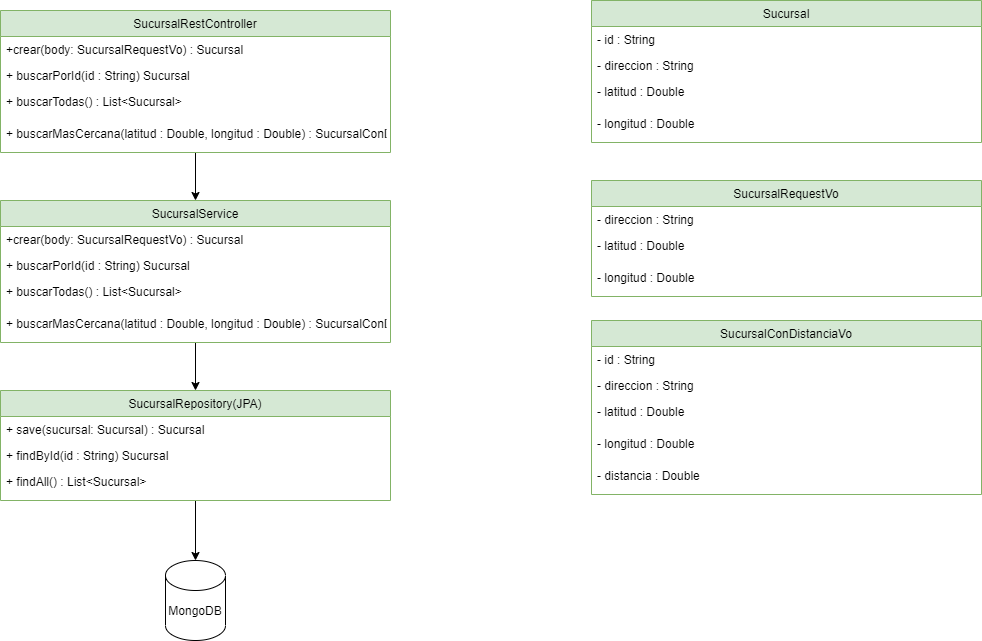

The diagram above was exported from draw.io. Its source (the exported page's mxGraphModel, read from the mxfile embedded in the PNG):
<mxGraphModel dx="2893" dy="1700" grid="1" gridSize="10" guides="1" tooltips="1" connect="1" arrows="1" fold="1" page="1" pageScale="1" pageWidth="827" pageHeight="1169" math="0" shadow="0">
  <root>
    <mxCell id="WIyWlLk6GJQsqaUBKTNV-0" />
    <mxCell id="WIyWlLk6GJQsqaUBKTNV-1" parent="WIyWlLk6GJQsqaUBKTNV-0" />
    <mxCell id="9Os3mwrZO6V7nUrUkwhF-21" style="edgeStyle=orthogonalEdgeStyle;rounded=0;orthogonalLoop=1;jettySize=auto;html=1;" edge="1" parent="WIyWlLk6GJQsqaUBKTNV-1" source="9Os3mwrZO6V7nUrUkwhF-0" target="9Os3mwrZO6V7nUrUkwhF-5">
      <mxGeometry relative="1" as="geometry" />
    </mxCell>
    <mxCell id="9Os3mwrZO6V7nUrUkwhF-0" value="SucursalRestController" style="swimlane;fontStyle=0;childLayout=stackLayout;horizontal=1;startSize=26;fillColor=#d5e8d4;horizontalStack=0;resizeParent=1;resizeParentMax=0;resizeLast=0;collapsible=1;marginBottom=0;strokeColor=#82b366;" vertex="1" parent="WIyWlLk6GJQsqaUBKTNV-1">
      <mxGeometry x="219" y="170" width="390" height="142" as="geometry" />
    </mxCell>
    <mxCell id="9Os3mwrZO6V7nUrUkwhF-1" value="+crear(body: SucursalRequestVo) : Sucursal" style="text;strokeColor=none;fillColor=none;align=left;verticalAlign=top;spacingLeft=4;spacingRight=4;overflow=hidden;rotatable=0;points=[[0,0.5],[1,0.5]];portConstraint=eastwest;" vertex="1" parent="9Os3mwrZO6V7nUrUkwhF-0">
      <mxGeometry y="26" width="390" height="26" as="geometry" />
    </mxCell>
    <mxCell id="9Os3mwrZO6V7nUrUkwhF-2" value="+ buscarPorId(id : String) Sucursal" style="text;strokeColor=none;fillColor=none;align=left;verticalAlign=top;spacingLeft=4;spacingRight=4;overflow=hidden;rotatable=0;points=[[0,0.5],[1,0.5]];portConstraint=eastwest;" vertex="1" parent="9Os3mwrZO6V7nUrUkwhF-0">
      <mxGeometry y="52" width="390" height="26" as="geometry" />
    </mxCell>
    <mxCell id="9Os3mwrZO6V7nUrUkwhF-3" value="+ buscarTodas() : List&lt;Sucursal&gt;" style="text;strokeColor=none;fillColor=none;align=left;verticalAlign=top;spacingLeft=4;spacingRight=4;overflow=hidden;rotatable=0;points=[[0,0.5],[1,0.5]];portConstraint=eastwest;" vertex="1" parent="9Os3mwrZO6V7nUrUkwhF-0">
      <mxGeometry y="78" width="390" height="32" as="geometry" />
    </mxCell>
    <mxCell id="9Os3mwrZO6V7nUrUkwhF-4" value="+ buscarMasCercana(latitud : Double, longitud : Double) : SucursalConDistanciaVO" style="text;strokeColor=none;fillColor=none;align=left;verticalAlign=top;spacingLeft=4;spacingRight=4;overflow=hidden;rotatable=0;points=[[0,0.5],[1,0.5]];portConstraint=eastwest;" vertex="1" parent="9Os3mwrZO6V7nUrUkwhF-0">
      <mxGeometry y="110" width="390" height="32" as="geometry" />
    </mxCell>
    <mxCell id="9Os3mwrZO6V7nUrUkwhF-17" style="edgeStyle=orthogonalEdgeStyle;rounded=0;orthogonalLoop=1;jettySize=auto;html=1;" edge="1" parent="WIyWlLk6GJQsqaUBKTNV-1" source="9Os3mwrZO6V7nUrUkwhF-5" target="9Os3mwrZO6V7nUrUkwhF-12">
      <mxGeometry relative="1" as="geometry" />
    </mxCell>
    <mxCell id="9Os3mwrZO6V7nUrUkwhF-5" value="SucursalService" style="swimlane;fontStyle=0;childLayout=stackLayout;horizontal=1;startSize=26;fillColor=#d5e8d4;horizontalStack=0;resizeParent=1;resizeParentMax=0;resizeLast=0;collapsible=1;marginBottom=0;strokeColor=#82b366;" vertex="1" parent="WIyWlLk6GJQsqaUBKTNV-1">
      <mxGeometry x="219" y="360" width="390" height="142" as="geometry" />
    </mxCell>
    <mxCell id="9Os3mwrZO6V7nUrUkwhF-6" value="+crear(body: SucursalRequestVo) : Sucursal" style="text;strokeColor=none;fillColor=none;align=left;verticalAlign=top;spacingLeft=4;spacingRight=4;overflow=hidden;rotatable=0;points=[[0,0.5],[1,0.5]];portConstraint=eastwest;" vertex="1" parent="9Os3mwrZO6V7nUrUkwhF-5">
      <mxGeometry y="26" width="390" height="26" as="geometry" />
    </mxCell>
    <mxCell id="9Os3mwrZO6V7nUrUkwhF-7" value="+ buscarPorId(id : String) Sucursal" style="text;strokeColor=none;fillColor=none;align=left;verticalAlign=top;spacingLeft=4;spacingRight=4;overflow=hidden;rotatable=0;points=[[0,0.5],[1,0.5]];portConstraint=eastwest;" vertex="1" parent="9Os3mwrZO6V7nUrUkwhF-5">
      <mxGeometry y="52" width="390" height="26" as="geometry" />
    </mxCell>
    <mxCell id="9Os3mwrZO6V7nUrUkwhF-8" value="+ buscarTodas() : List&lt;Sucursal&gt;" style="text;strokeColor=none;fillColor=none;align=left;verticalAlign=top;spacingLeft=4;spacingRight=4;overflow=hidden;rotatable=0;points=[[0,0.5],[1,0.5]];portConstraint=eastwest;" vertex="1" parent="9Os3mwrZO6V7nUrUkwhF-5">
      <mxGeometry y="78" width="390" height="32" as="geometry" />
    </mxCell>
    <mxCell id="9Os3mwrZO6V7nUrUkwhF-9" value="+ buscarMasCercana(latitud : Double, longitud : Double) : SucursalConDistanciaVO" style="text;strokeColor=none;fillColor=none;align=left;verticalAlign=top;spacingLeft=4;spacingRight=4;overflow=hidden;rotatable=0;points=[[0,0.5],[1,0.5]];portConstraint=eastwest;" vertex="1" parent="9Os3mwrZO6V7nUrUkwhF-5">
      <mxGeometry y="110" width="390" height="32" as="geometry" />
    </mxCell>
    <mxCell id="9Os3mwrZO6V7nUrUkwhF-22" style="edgeStyle=orthogonalEdgeStyle;rounded=0;orthogonalLoop=1;jettySize=auto;html=1;entryX=0.5;entryY=0;entryDx=0;entryDy=0;entryPerimeter=0;" edge="1" parent="WIyWlLk6GJQsqaUBKTNV-1" source="9Os3mwrZO6V7nUrUkwhF-12" target="9Os3mwrZO6V7nUrUkwhF-20">
      <mxGeometry relative="1" as="geometry" />
    </mxCell>
    <mxCell id="9Os3mwrZO6V7nUrUkwhF-12" value="SucursalRepository(JPA)" style="swimlane;fontStyle=0;childLayout=stackLayout;horizontal=1;startSize=26;fillColor=#d5e8d4;horizontalStack=0;resizeParent=1;resizeParentMax=0;resizeLast=0;collapsible=1;marginBottom=0;strokeColor=#82b366;" vertex="1" parent="WIyWlLk6GJQsqaUBKTNV-1">
      <mxGeometry x="219" y="550" width="390" height="110" as="geometry" />
    </mxCell>
    <mxCell id="9Os3mwrZO6V7nUrUkwhF-13" value="+ save(sucursal: Sucursal) : Sucursal" style="text;strokeColor=none;fillColor=none;align=left;verticalAlign=top;spacingLeft=4;spacingRight=4;overflow=hidden;rotatable=0;points=[[0,0.5],[1,0.5]];portConstraint=eastwest;" vertex="1" parent="9Os3mwrZO6V7nUrUkwhF-12">
      <mxGeometry y="26" width="390" height="26" as="geometry" />
    </mxCell>
    <mxCell id="9Os3mwrZO6V7nUrUkwhF-14" value="+ findById(id : String) Sucursal" style="text;strokeColor=none;fillColor=none;align=left;verticalAlign=top;spacingLeft=4;spacingRight=4;overflow=hidden;rotatable=0;points=[[0,0.5],[1,0.5]];portConstraint=eastwest;" vertex="1" parent="9Os3mwrZO6V7nUrUkwhF-12">
      <mxGeometry y="52" width="390" height="26" as="geometry" />
    </mxCell>
    <mxCell id="9Os3mwrZO6V7nUrUkwhF-15" value="+ findAll() : List&lt;Sucursal&gt;" style="text;strokeColor=none;fillColor=none;align=left;verticalAlign=top;spacingLeft=4;spacingRight=4;overflow=hidden;rotatable=0;points=[[0,0.5],[1,0.5]];portConstraint=eastwest;" vertex="1" parent="9Os3mwrZO6V7nUrUkwhF-12">
      <mxGeometry y="78" width="390" height="32" as="geometry" />
    </mxCell>
    <mxCell id="9Os3mwrZO6V7nUrUkwhF-20" value="MongoDB" style="shape=cylinder3;whiteSpace=wrap;html=1;boundedLbl=1;backgroundOutline=1;size=15;" vertex="1" parent="WIyWlLk6GJQsqaUBKTNV-1">
      <mxGeometry x="384" y="720" width="60" height="80" as="geometry" />
    </mxCell>
    <mxCell id="9Os3mwrZO6V7nUrUkwhF-23" value="Sucursal" style="swimlane;fontStyle=0;childLayout=stackLayout;horizontal=1;startSize=26;fillColor=#d5e8d4;horizontalStack=0;resizeParent=1;resizeParentMax=0;resizeLast=0;collapsible=1;marginBottom=0;strokeColor=#82b366;" vertex="1" parent="WIyWlLk6GJQsqaUBKTNV-1">
      <mxGeometry x="810" y="160" width="390" height="142" as="geometry" />
    </mxCell>
    <mxCell id="9Os3mwrZO6V7nUrUkwhF-24" value="- id : String" style="text;strokeColor=none;fillColor=none;align=left;verticalAlign=top;spacingLeft=4;spacingRight=4;overflow=hidden;rotatable=0;points=[[0,0.5],[1,0.5]];portConstraint=eastwest;" vertex="1" parent="9Os3mwrZO6V7nUrUkwhF-23">
      <mxGeometry y="26" width="390" height="26" as="geometry" />
    </mxCell>
    <mxCell id="9Os3mwrZO6V7nUrUkwhF-25" value="- direccion : String" style="text;strokeColor=none;fillColor=none;align=left;verticalAlign=top;spacingLeft=4;spacingRight=4;overflow=hidden;rotatable=0;points=[[0,0.5],[1,0.5]];portConstraint=eastwest;" vertex="1" parent="9Os3mwrZO6V7nUrUkwhF-23">
      <mxGeometry y="52" width="390" height="26" as="geometry" />
    </mxCell>
    <mxCell id="9Os3mwrZO6V7nUrUkwhF-26" value="- latitud : Double" style="text;strokeColor=none;fillColor=none;align=left;verticalAlign=top;spacingLeft=4;spacingRight=4;overflow=hidden;rotatable=0;points=[[0,0.5],[1,0.5]];portConstraint=eastwest;" vertex="1" parent="9Os3mwrZO6V7nUrUkwhF-23">
      <mxGeometry y="78" width="390" height="32" as="geometry" />
    </mxCell>
    <mxCell id="9Os3mwrZO6V7nUrUkwhF-27" value="- longitud : Double" style="text;strokeColor=none;fillColor=none;align=left;verticalAlign=top;spacingLeft=4;spacingRight=4;overflow=hidden;rotatable=0;points=[[0,0.5],[1,0.5]];portConstraint=eastwest;" vertex="1" parent="9Os3mwrZO6V7nUrUkwhF-23">
      <mxGeometry y="110" width="390" height="32" as="geometry" />
    </mxCell>
    <mxCell id="9Os3mwrZO6V7nUrUkwhF-28" value="SucursalRequestVo" style="swimlane;fontStyle=0;childLayout=stackLayout;horizontal=1;startSize=26;fillColor=#d5e8d4;horizontalStack=0;resizeParent=1;resizeParentMax=0;resizeLast=0;collapsible=1;marginBottom=0;strokeColor=#82b366;" vertex="1" parent="WIyWlLk6GJQsqaUBKTNV-1">
      <mxGeometry x="810" y="340" width="390" height="116" as="geometry" />
    </mxCell>
    <mxCell id="9Os3mwrZO6V7nUrUkwhF-30" value="- direccion : String" style="text;strokeColor=none;fillColor=none;align=left;verticalAlign=top;spacingLeft=4;spacingRight=4;overflow=hidden;rotatable=0;points=[[0,0.5],[1,0.5]];portConstraint=eastwest;" vertex="1" parent="9Os3mwrZO6V7nUrUkwhF-28">
      <mxGeometry y="26" width="390" height="26" as="geometry" />
    </mxCell>
    <mxCell id="9Os3mwrZO6V7nUrUkwhF-31" value="- latitud : Double" style="text;strokeColor=none;fillColor=none;align=left;verticalAlign=top;spacingLeft=4;spacingRight=4;overflow=hidden;rotatable=0;points=[[0,0.5],[1,0.5]];portConstraint=eastwest;" vertex="1" parent="9Os3mwrZO6V7nUrUkwhF-28">
      <mxGeometry y="52" width="390" height="32" as="geometry" />
    </mxCell>
    <mxCell id="9Os3mwrZO6V7nUrUkwhF-32" value="- longitud : Double" style="text;strokeColor=none;fillColor=none;align=left;verticalAlign=top;spacingLeft=4;spacingRight=4;overflow=hidden;rotatable=0;points=[[0,0.5],[1,0.5]];portConstraint=eastwest;" vertex="1" parent="9Os3mwrZO6V7nUrUkwhF-28">
      <mxGeometry y="84" width="390" height="32" as="geometry" />
    </mxCell>
    <mxCell id="9Os3mwrZO6V7nUrUkwhF-33" value="SucursalConDistanciaVo" style="swimlane;fontStyle=0;childLayout=stackLayout;horizontal=1;startSize=26;fillColor=#d5e8d4;horizontalStack=0;resizeParent=1;resizeParentMax=0;resizeLast=0;collapsible=1;marginBottom=0;strokeColor=#82b366;" vertex="1" parent="WIyWlLk6GJQsqaUBKTNV-1">
      <mxGeometry x="810" y="480" width="390" height="174" as="geometry" />
    </mxCell>
    <mxCell id="9Os3mwrZO6V7nUrUkwhF-34" value="- id : String" style="text;strokeColor=none;fillColor=none;align=left;verticalAlign=top;spacingLeft=4;spacingRight=4;overflow=hidden;rotatable=0;points=[[0,0.5],[1,0.5]];portConstraint=eastwest;" vertex="1" parent="9Os3mwrZO6V7nUrUkwhF-33">
      <mxGeometry y="26" width="390" height="26" as="geometry" />
    </mxCell>
    <mxCell id="9Os3mwrZO6V7nUrUkwhF-35" value="- direccion : String" style="text;strokeColor=none;fillColor=none;align=left;verticalAlign=top;spacingLeft=4;spacingRight=4;overflow=hidden;rotatable=0;points=[[0,0.5],[1,0.5]];portConstraint=eastwest;" vertex="1" parent="9Os3mwrZO6V7nUrUkwhF-33">
      <mxGeometry y="52" width="390" height="26" as="geometry" />
    </mxCell>
    <mxCell id="9Os3mwrZO6V7nUrUkwhF-36" value="- latitud : Double" style="text;strokeColor=none;fillColor=none;align=left;verticalAlign=top;spacingLeft=4;spacingRight=4;overflow=hidden;rotatable=0;points=[[0,0.5],[1,0.5]];portConstraint=eastwest;" vertex="1" parent="9Os3mwrZO6V7nUrUkwhF-33">
      <mxGeometry y="78" width="390" height="32" as="geometry" />
    </mxCell>
    <mxCell id="9Os3mwrZO6V7nUrUkwhF-37" value="- longitud : Double" style="text;strokeColor=none;fillColor=none;align=left;verticalAlign=top;spacingLeft=4;spacingRight=4;overflow=hidden;rotatable=0;points=[[0,0.5],[1,0.5]];portConstraint=eastwest;" vertex="1" parent="9Os3mwrZO6V7nUrUkwhF-33">
      <mxGeometry y="110" width="390" height="32" as="geometry" />
    </mxCell>
    <mxCell id="9Os3mwrZO6V7nUrUkwhF-38" value="- distancia : Double" style="text;strokeColor=none;fillColor=none;align=left;verticalAlign=top;spacingLeft=4;spacingRight=4;overflow=hidden;rotatable=0;points=[[0,0.5],[1,0.5]];portConstraint=eastwest;" vertex="1" parent="9Os3mwrZO6V7nUrUkwhF-33">
      <mxGeometry y="142" width="390" height="32" as="geometry" />
    </mxCell>
  </root>
</mxGraphModel>